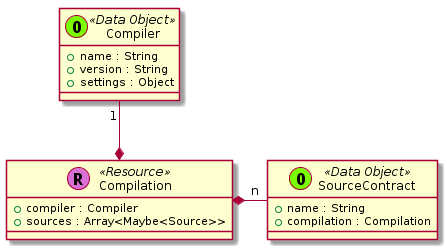

The diagram above was rendered by PlantUML. Its source (embedded in the PNG):
@startuml













  class Compilation << (R,orchid) Resource >> {
    + compiler : Compiler
    + sources : Array<Maybe<Source>>
  }

  class Compiler << (O,lawngreen) Data Object >> {
    + name : String
    + version : String
    + settings : Object
  }

  Compiler "1" --* Compilation
  SourceContract "n" -right-* Compilation













  class SourceContract << (O,lawngreen) Data Object >> {
    + name : String
    + compilation : Compilation
  }





























@enduml